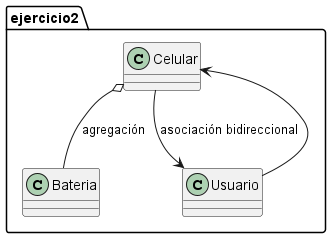

The diagram above was rendered by PlantUML. Its source (embedded in the PNG):
@startuml
package ejercicio2 {
 class Celular
 class Bateria
 class Usuario
 Celular o-- Bateria : agregación
 Celular --> Usuario : asociación bidireccional
 Usuario --> Celular
}
@enduml